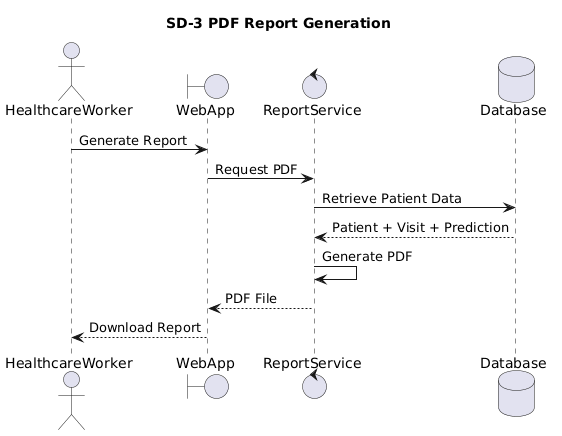

The diagram above was rendered by PlantUML. Its source (embedded in the PNG):
@startuml
title SD-3 PDF Report Generation

actor HealthcareWorker as HW

boundary WebApp as FE

control ReportService as RS

database Database as DB

HW -> FE : Generate Report

FE -> RS : Request PDF

RS -> DB : Retrieve Patient Data

DB --> RS : Patient + Visit + Prediction

RS -> RS : Generate PDF

RS --> FE : PDF File

FE --> HW : Download Report
@enduml